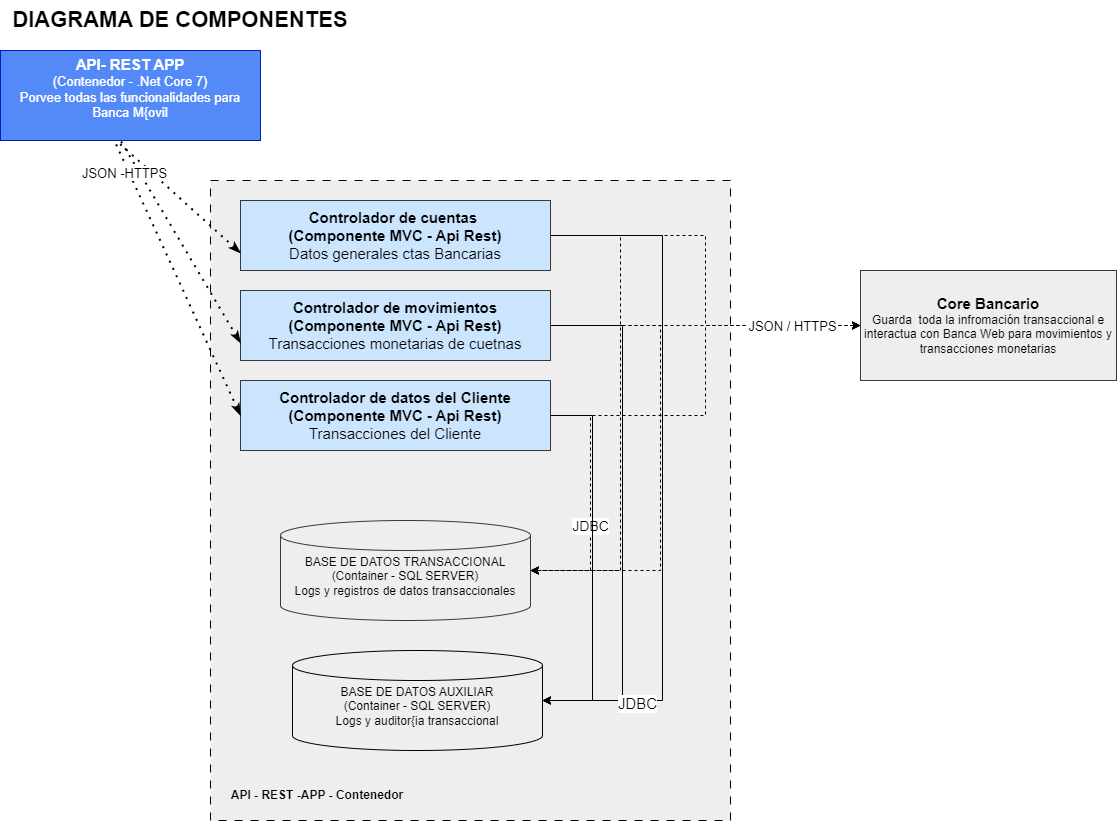

The diagram above was exported from draw.io. Its source (the exported page's mxGraphModel, read from the mxfile embedded in the PNG):
<mxGraphModel dx="3045" dy="1174" grid="1" gridSize="10" guides="1" tooltips="1" connect="1" arrows="1" fold="1" page="1" pageScale="1" pageWidth="1169" pageHeight="827" math="0" shadow="0">
  <root>
    <mxCell id="0" />
    <mxCell id="1" parent="0" />
    <mxCell id="9B_NhduJrtOg0_6SBS-O-1" value="&lt;span style=&quot;font-size: 15px;&quot;&gt;&lt;b&gt;API- REST APP&lt;/b&gt;&lt;/span&gt;&lt;div&gt;&lt;font style=&quot;font-size: 13px;&quot;&gt;(Contenedor - .Net Core 7)&lt;/font&gt;&lt;/div&gt;&lt;div&gt;&lt;span style=&quot;font-size: 13px;&quot;&gt;Porvee todas las funcionalidades para Banca M{ovil&lt;br&gt;&lt;/span&gt;&lt;div&gt;&lt;br&gt;&lt;/div&gt;&lt;/div&gt;" style="rounded=0;whiteSpace=wrap;html=1;fillColor=#548af8;fontColor=#ffffff;strokeColor=#001DBC;" vertex="1" parent="1">
      <mxGeometry x="-1142" y="80" width="260" height="90" as="geometry" />
    </mxCell>
    <mxCell id="Acn8DlFTXaOpbaYF8cmt-1" value="DIAGRAMA DE COMPONENTES" style="text;strokeColor=none;align=center;fillColor=none;html=1;verticalAlign=middle;whiteSpace=wrap;rounded=0;fontSize=22;fontStyle=1" vertex="1" parent="1">
      <mxGeometry x="-1142" y="30" width="360" height="40" as="geometry" />
    </mxCell>
    <mxCell id="gElrllIjvC5LqfQW3huI-1" value="" style="rounded=0;whiteSpace=wrap;html=1;fillColor=#eeeeee;dashed=1;dashPattern=8 8;" vertex="1" parent="1">
      <mxGeometry x="-932" y="210" width="520" height="640" as="geometry" />
    </mxCell>
    <mxCell id="o1PI4H2yxretf3keQoz7-6" style="edgeStyle=orthogonalEdgeStyle;rounded=0;orthogonalLoop=1;jettySize=auto;html=1;dashed=1;" edge="1" parent="1" source="LwA4isACnXK1f7CGWQ5N-1" target="S0CPiX2UBlK_hvOPuJxp-1">
      <mxGeometry relative="1" as="geometry" />
    </mxCell>
    <mxCell id="LwA4isACnXK1f7CGWQ5N-1" value="&lt;font style=&quot;font-size: 15px;&quot;&gt;&lt;b&gt;Controlador de cuentas&amp;nbsp;&lt;/b&gt;&lt;/font&gt;&lt;div&gt;&lt;span style=&quot;background-color: initial; font-size: 15px;&quot;&gt;&lt;b&gt;(Componente MVC&amp;nbsp;&lt;/b&gt;&lt;/span&gt;&lt;b style=&quot;background-color: initial; font-size: 15px;&quot;&gt;- Api Rest&lt;/b&gt;&lt;b style=&quot;background-color: initial; font-size: 15px;&quot;&gt;)&lt;/b&gt;&lt;div&gt;&lt;div&gt;&lt;font style=&quot;font-size: 15px;&quot;&gt;Datos generales ctas Bancarias&lt;/font&gt;&lt;/div&gt;&lt;/div&gt;&lt;/div&gt;" style="rounded=0;whiteSpace=wrap;html=1;fillColor=#cce5ff;strokeColor=#36393d;" vertex="1" parent="1">
      <mxGeometry x="-902" y="230" width="310" height="70" as="geometry" />
    </mxCell>
    <mxCell id="o1PI4H2yxretf3keQoz7-7" style="edgeStyle=orthogonalEdgeStyle;rounded=0;orthogonalLoop=1;jettySize=auto;html=1;dashed=1;" edge="1" parent="1" source="LwA4isACnXK1f7CGWQ5N-2" target="S0CPiX2UBlK_hvOPuJxp-1">
      <mxGeometry relative="1" as="geometry" />
    </mxCell>
    <mxCell id="LwA4isACnXK1f7CGWQ5N-2" value="&lt;font style=&quot;font-size: 15px;&quot;&gt;&lt;b&gt;Controlador de movimientos&lt;/b&gt;&lt;/font&gt;&lt;div&gt;&lt;span style=&quot;background-color: initial; font-size: 15px;&quot;&gt;&lt;b&gt;(Componente MVC&amp;nbsp;&lt;/b&gt;&lt;/span&gt;&lt;b style=&quot;background-color: initial; font-size: 15px;&quot;&gt;- Api Rest&lt;/b&gt;&lt;b style=&quot;background-color: initial; font-size: 15px;&quot;&gt;)&lt;/b&gt;&lt;div&gt;&lt;div&gt;&lt;font style=&quot;font-size: 15px;&quot;&gt;Transacciones monetarias de cuetnas&lt;/font&gt;&lt;/div&gt;&lt;/div&gt;&lt;/div&gt;" style="rounded=0;whiteSpace=wrap;html=1;fillColor=#cce5ff;strokeColor=#36393d;" vertex="1" parent="1">
      <mxGeometry x="-902" y="320" width="310" height="70" as="geometry" />
    </mxCell>
    <mxCell id="o1PI4H2yxretf3keQoz7-8" style="edgeStyle=orthogonalEdgeStyle;rounded=0;orthogonalLoop=1;jettySize=auto;html=1;entryX=0;entryY=0.5;entryDx=0;entryDy=0;dashed=1;" edge="1" parent="1" source="LwA4isACnXK1f7CGWQ5N-3" target="S0CPiX2UBlK_hvOPuJxp-1">
      <mxGeometry relative="1" as="geometry" />
    </mxCell>
    <mxCell id="o1PI4H2yxretf3keQoz7-9" value="&lt;font style=&quot;font-size: 13px;&quot;&gt;JSON / HTTPS&lt;/font&gt;" style="edgeLabel;html=1;align=center;verticalAlign=middle;resizable=0;points=[];" vertex="1" connectable="0" parent="o1PI4H2yxretf3keQoz7-8">
      <mxGeometry x="0.6556" relative="1" as="geometry">
        <mxPoint x="-1" as="offset" />
      </mxGeometry>
    </mxCell>
    <mxCell id="LwA4isACnXK1f7CGWQ5N-3" value="&lt;font style=&quot;font-size: 15px;&quot;&gt;&lt;b&gt;Controlador de datos del Cliente&lt;/b&gt;&lt;/font&gt;&lt;div&gt;&lt;span style=&quot;background-color: initial; font-size: 15px;&quot;&gt;&lt;b&gt;(Componente MVC&amp;nbsp;&lt;/b&gt;&lt;/span&gt;&lt;b style=&quot;background-color: initial; font-size: 15px;&quot;&gt;- Api Rest&lt;/b&gt;&lt;b style=&quot;background-color: initial; font-size: 15px;&quot;&gt;)&lt;/b&gt;&lt;div&gt;&lt;div&gt;&lt;font style=&quot;font-size: 15px;&quot;&gt;Transacciones del Cliente&lt;/font&gt;&lt;/div&gt;&lt;/div&gt;&lt;/div&gt;" style="rounded=0;whiteSpace=wrap;html=1;fillColor=#cce5ff;strokeColor=#36393d;" vertex="1" parent="1">
      <mxGeometry x="-902" y="410" width="310" height="70" as="geometry" />
    </mxCell>
    <mxCell id="S0CPiX2UBlK_hvOPuJxp-1" value="&lt;span style=&quot;font-size: 15px;&quot;&gt;&lt;b&gt;Core Bancario&lt;/b&gt;&lt;/span&gt;&lt;br&gt;&lt;div style=&quot;&quot;&gt;&lt;font style=&quot;font-size: 12px;&quot;&gt;Guarda&amp;nbsp; toda la infromación transaccional e interactua con Banca Web para movimientos y transacciones monetarias&lt;/font&gt;&lt;/div&gt;" style="rounded=0;whiteSpace=wrap;html=1;fillColor=#eeeeee;strokeColor=#36393d;" vertex="1" parent="1">
      <mxGeometry x="-282" y="300" width="256" height="110" as="geometry" />
    </mxCell>
    <mxCell id="o1PI4H2yxretf3keQoz7-1" value="BASE DE DATOS TRANSACCIONAL&lt;div&gt;(Container - SQL SERVER)&lt;/div&gt;&lt;div&gt;Logs y registros de datos transaccionales&lt;/div&gt;&lt;div&gt;&lt;br&gt;&lt;/div&gt;" style="shape=cylinder3;whiteSpace=wrap;html=1;boundedLbl=1;backgroundOutline=1;size=15;fillColor=#eeeeee;strokeColor=#36393d;" vertex="1" parent="1">
      <mxGeometry x="-862" y="550" width="250" height="100" as="geometry" />
    </mxCell>
    <mxCell id="o1PI4H2yxretf3keQoz7-2" style="edgeStyle=orthogonalEdgeStyle;rounded=0;orthogonalLoop=1;jettySize=auto;html=1;entryX=1;entryY=0.5;entryDx=0;entryDy=0;entryPerimeter=0;dashed=1;" edge="1" parent="1" source="LwA4isACnXK1f7CGWQ5N-1" target="o1PI4H2yxretf3keQoz7-1">
      <mxGeometry relative="1" as="geometry">
        <Array as="points">
          <mxPoint x="-522" y="265" />
          <mxPoint x="-522" y="600" />
        </Array>
      </mxGeometry>
    </mxCell>
    <mxCell id="o1PI4H2yxretf3keQoz7-3" style="edgeStyle=orthogonalEdgeStyle;rounded=0;orthogonalLoop=1;jettySize=auto;html=1;entryX=1;entryY=0.5;entryDx=0;entryDy=0;entryPerimeter=0;exitX=1;exitY=0.5;exitDx=0;exitDy=0;dashed=1;" edge="1" parent="1" source="LwA4isACnXK1f7CGWQ5N-2" target="o1PI4H2yxretf3keQoz7-1">
      <mxGeometry relative="1" as="geometry">
        <Array as="points">
          <mxPoint x="-482" y="355" />
          <mxPoint x="-482" y="600" />
        </Array>
      </mxGeometry>
    </mxCell>
    <mxCell id="o1PI4H2yxretf3keQoz7-4" style="edgeStyle=orthogonalEdgeStyle;rounded=0;orthogonalLoop=1;jettySize=auto;html=1;entryX=1;entryY=0.5;entryDx=0;entryDy=0;entryPerimeter=0;exitX=1;exitY=0.5;exitDx=0;exitDy=0;dashed=1;" edge="1" parent="1" source="LwA4isACnXK1f7CGWQ5N-3" target="o1PI4H2yxretf3keQoz7-1">
      <mxGeometry relative="1" as="geometry">
        <Array as="points">
          <mxPoint x="-552" y="445" />
          <mxPoint x="-552" y="600" />
        </Array>
      </mxGeometry>
    </mxCell>
    <mxCell id="o1PI4H2yxretf3keQoz7-5" value="&lt;font style=&quot;font-size: 14px;&quot;&gt;JDBC&lt;/font&gt;" style="edgeLabel;html=1;align=center;verticalAlign=middle;resizable=0;points=[];" vertex="1" connectable="0" parent="o1PI4H2yxretf3keQoz7-4">
      <mxGeometry x="0.181" y="-1" relative="1" as="geometry">
        <mxPoint as="offset" />
      </mxGeometry>
    </mxCell>
    <mxCell id="o1PI4H2yxretf3keQoz7-10" value="&lt;b&gt;API - REST -APP - Contenedor&lt;/b&gt;" style="text;strokeColor=none;align=center;fillColor=none;html=1;verticalAlign=middle;whiteSpace=wrap;rounded=0;" vertex="1" parent="1">
      <mxGeometry x="-920" y="810" width="190" height="30" as="geometry" />
    </mxCell>
    <mxCell id="o1PI4H2yxretf3keQoz7-12" value="" style="endArrow=none;dashed=1;html=1;dashPattern=1 3;strokeWidth=2;rounded=0;entryX=0.443;entryY=0.995;entryDx=0;entryDy=0;entryPerimeter=0;exitX=0;exitY=0.75;exitDx=0;exitDy=0;startArrow=classicThin;startFill=1;" edge="1" parent="1" source="LwA4isACnXK1f7CGWQ5N-1" target="9B_NhduJrtOg0_6SBS-O-1">
      <mxGeometry width="50" height="50" relative="1" as="geometry">
        <mxPoint x="-712" y="360" as="sourcePoint" />
        <mxPoint x="-662" y="310" as="targetPoint" />
      </mxGeometry>
    </mxCell>
    <mxCell id="o1PI4H2yxretf3keQoz7-13" value="" style="endArrow=none;dashed=1;html=1;dashPattern=1 3;strokeWidth=2;rounded=0;exitX=0;exitY=0.75;exitDx=0;exitDy=0;startArrow=classicThin;startFill=1;" edge="1" parent="1" source="LwA4isACnXK1f7CGWQ5N-2">
      <mxGeometry width="50" height="50" relative="1" as="geometry">
        <mxPoint x="-712" y="360" as="sourcePoint" />
        <mxPoint x="-1022" y="170" as="targetPoint" />
      </mxGeometry>
    </mxCell>
    <mxCell id="o1PI4H2yxretf3keQoz7-14" value="" style="endArrow=none;dashed=1;html=1;dashPattern=1 3;strokeWidth=2;rounded=0;entryX=0.437;entryY=0.995;entryDx=0;entryDy=0;entryPerimeter=0;exitX=0;exitY=0.5;exitDx=0;exitDy=0;startArrow=classicThin;startFill=1;" edge="1" parent="1" source="LwA4isACnXK1f7CGWQ5N-3" target="9B_NhduJrtOg0_6SBS-O-1">
      <mxGeometry width="50" height="50" relative="1" as="geometry">
        <mxPoint x="-712" y="360" as="sourcePoint" />
        <mxPoint x="-662" y="310" as="targetPoint" />
      </mxGeometry>
    </mxCell>
    <mxCell id="bk82cekd-4ErlGiE5djE-1" value="&lt;font style=&quot;font-size: 13px;&quot;&gt;JSON -HTTPS&lt;/font&gt;" style="edgeLabel;html=1;align=center;verticalAlign=middle;resizable=0;points=[];" vertex="1" connectable="0" parent="o1PI4H2yxretf3keQoz7-14">
      <mxGeometry x="0.7835" y="5" relative="1" as="geometry">
        <mxPoint as="offset" />
      </mxGeometry>
    </mxCell>
    <mxCell id="35HLVBDcusk8l1_f99HI-1" value="BASE DE DATOS AUXILIAR&lt;div&gt;(Container - SQL SERVER)&lt;/div&gt;&lt;div&gt;Logs y auditor{ia transaccional&lt;/div&gt;&lt;div&gt;&lt;br&gt;&lt;/div&gt;" style="shape=cylinder3;whiteSpace=wrap;html=1;boundedLbl=1;backgroundOutline=1;size=15;fillColor=#eeeeee;" vertex="1" parent="1">
      <mxGeometry x="-850" y="680" width="250" height="100" as="geometry" />
    </mxCell>
    <mxCell id="35HLVBDcusk8l1_f99HI-2" style="edgeStyle=orthogonalEdgeStyle;rounded=0;orthogonalLoop=1;jettySize=auto;html=1;entryX=1;entryY=0.5;entryDx=0;entryDy=0;entryPerimeter=0;exitX=1;exitY=0.5;exitDx=0;exitDy=0;" edge="1" parent="1" source="LwA4isACnXK1f7CGWQ5N-3" target="35HLVBDcusk8l1_f99HI-1">
      <mxGeometry relative="1" as="geometry">
        <Array as="points">
          <mxPoint x="-550" y="445" />
          <mxPoint x="-550" y="730" />
        </Array>
      </mxGeometry>
    </mxCell>
    <mxCell id="35HLVBDcusk8l1_f99HI-3" style="edgeStyle=orthogonalEdgeStyle;rounded=0;orthogonalLoop=1;jettySize=auto;html=1;entryX=1;entryY=0.5;entryDx=0;entryDy=0;entryPerimeter=0;exitX=1;exitY=0.5;exitDx=0;exitDy=0;" edge="1" parent="1" source="LwA4isACnXK1f7CGWQ5N-2" target="35HLVBDcusk8l1_f99HI-1">
      <mxGeometry relative="1" as="geometry">
        <Array as="points">
          <mxPoint x="-520" y="355" />
          <mxPoint x="-520" y="730" />
        </Array>
      </mxGeometry>
    </mxCell>
    <mxCell id="35HLVBDcusk8l1_f99HI-4" style="edgeStyle=orthogonalEdgeStyle;rounded=0;orthogonalLoop=1;jettySize=auto;html=1;entryX=1;entryY=0.5;entryDx=0;entryDy=0;entryPerimeter=0;exitX=1;exitY=0.5;exitDx=0;exitDy=0;" edge="1" parent="1" source="LwA4isACnXK1f7CGWQ5N-1" target="35HLVBDcusk8l1_f99HI-1">
      <mxGeometry relative="1" as="geometry">
        <Array as="points">
          <mxPoint x="-480" y="265" />
          <mxPoint x="-480" y="730" />
        </Array>
      </mxGeometry>
    </mxCell>
    <mxCell id="35HLVBDcusk8l1_f99HI-5" value="&lt;font style=&quot;font-size: 15px;&quot;&gt;JDBC&lt;/font&gt;" style="edgeLabel;html=1;align=center;verticalAlign=middle;resizable=0;points=[];" vertex="1" connectable="0" parent="35HLVBDcusk8l1_f99HI-4">
      <mxGeometry x="0.7284" y="2" relative="1" as="geometry">
        <mxPoint x="-1" as="offset" />
      </mxGeometry>
    </mxCell>
  </root>
</mxGraphModel>